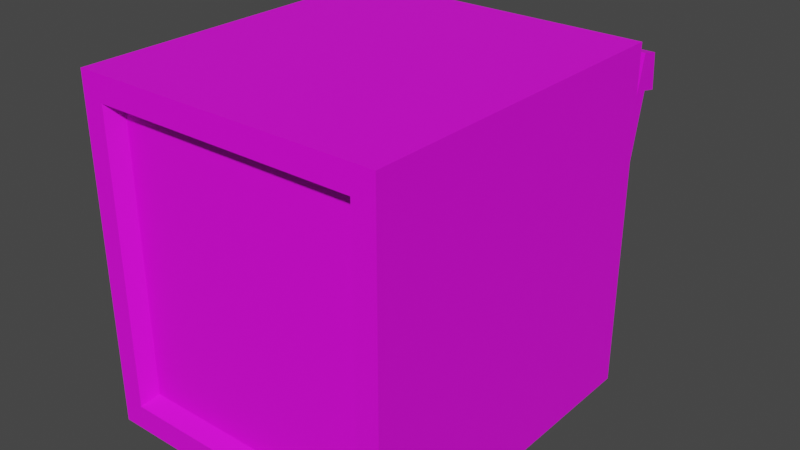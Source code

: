 # Source: WashingMachine.blend  (saved by Blender 3.6.11; exported with 4.5.12 LTS)
import bpy
from mathutils import Matrix  # noqa: F401  (used for matrix-valued properties, if any)

bpy.ops.wm.read_factory_settings(use_empty=True)
scene = bpy.context.scene
scene.name = 'Scene'

# ---- collections
col_collection = bpy.data.collections.new('Collection'); scene.collection.children.link(col_collection)

# ---- images (referenced by path relative to the original .blend; pixels are not part of the script)
import os
ASSET_DIR = os.environ.get("B2B_ASSET_DIR", "")  # directory of the original .blend (textures are referenced by path, not embedded)
HERE = os.path.dirname(os.path.abspath(__file__))  # packed textures are extracted next to this script under _unpacked/

def load_image(name, relpath, width, height, colorspace="sRGB"):
    """Load a texture the original file referenced (path relative to the .blend, or extracted next to this script)."""
    p = next((c for c in (os.path.join(HERE, relpath), os.path.join(ASSET_DIR, relpath)) if relpath and os.path.exists(c)), "")
    if p:
        img = bpy.data.images.load(p, check_existing=True)
        img.name = name
    else:  # same state as the original file: an image datablock whose file is absent (Cycles renders it pink)
        img = bpy.data.images.new(name, width, height)
        img.source = "FILE"
        img.filepath = "//" + (relpath or name)
    img.colorspace_settings.name = colorspace
    return img
img_texturepalette_png = load_image('TexturePalette.png', 'TexturePalette.png', 1024, 1024, 'sRGB')

# ---- materials (node trees are filled in below, after node groups)
mat_texturepalette = bpy.data.materials.new('TexturePalette')
mat_texturepalette.use_transparent_shadow = False

# ---- material node trees
mat_texturepalette.use_nodes = True; mat_texturepalette.node_tree.nodes.clear()
_N = mat_texturepalette.node_tree.nodes; _L = mat_texturepalette.node_tree.links
n0 = _N.new('ShaderNodeBsdfPrincipled'); n0.name = 'Principled BSDF'; n0.location = (10, 300)
n0.distribution = 'GGX'
n0.subsurface_method = 'RANDOM_WALK_SKIN'
n0.inputs[3].default_value = 1.45
n0.inputs[27].default_value = (0.0, 0.0, 0.0, 1.0)
n0.inputs[28].default_value = 1.0
n1 = _N.new('ShaderNodeOutputMaterial'); n1.name = 'Material Output'; n1.location = (300, 300)
n2 = _N.new('ShaderNodeTexImage'); n2.name = 'Image Texture'; n2.location = (-280, 280)
n2.image = img_texturepalette_png
_L.new(n0.outputs[0], n1.inputs[0])
_L.new(n2.outputs[0], n0.inputs[0])
n1.is_active_output = True

# ---- world
world_world = bpy.data.worlds.new('World'); scene.world = world_world
world_world.use_nodes = True; world_world.node_tree.nodes.clear()
_N = world_world.node_tree.nodes; _L = world_world.node_tree.links
n0 = _N.new('ShaderNodeOutputWorld'); n0.name = 'World Output'; n0.location = (300, 300)
n1 = _N.new('ShaderNodeBackground'); n1.name = 'Background'; n1.location = (10, 300)
n1.inputs[0].default_value = (0.05088, 0.05088, 0.05088, 1.0)
_L.new(n1.outputs[0], n0.inputs[0])
n0.is_active_output = True
world_world.color = (0.05088, 0.05088, 0.05088)
world_world.use_sun_shadow = False
world_world.sun_shadow_jitter_overblur = 0.0

# ---- meshes
me_cube_001 = bpy.data.meshes.new('Cube.001')
me_cube_001.from_pydata([(-0.9, -1.0, -1.0), (-0.9, -1.0, 1.0), (-0.9, 1.0, -1.0), (-0.9, 1.0, 1.0), (0.9, -1.0, -1.0), (0.9, -1.0, 1.0), (0.9, 1.0, -1.0), (0.9, 1.0, 1.0), (-0.7863, 1.0, 0.8737), (-0.7863, 1.0, -0.8737), (0.7863, 1.0, -0.8737), (0.7863, 1.0, 0.8737), (-0.7863, 0.8255, 0.8737), (-0.7863, 0.8255, -0.8737), (0.7863, 0.8255, -0.8737), (0.7863, 0.8255, 0.8737), (0.0, -0.8807, 0.0), (-0.7696, -1.0, -0.8551), (-0.7696, -1.0, 0.8551), (0.7696, -1.0, 0.8551), (0.7696, -1.0, -0.8551), (-0.7208, -0.9091, -0.8009), (-0.7208, -0.9091, 0.8009), (0.7208, -0.9091, 0.8009), (0.7208, -0.9091, -0.8009)], [], [(0, 1, 3, 2), (7, 6, 10, 11), (6, 7, 5, 4), (1, 0, 17, 18), (2, 6, 4, 0), (7, 3, 1, 5), (6, 2, 9, 10), (3, 7, 11, 8), (2, 3, 8, 9), (8, 11, 15, 12), (9, 8, 12, 13), (11, 10, 14, 15), (10, 9, 13, 14), (15, 14, 16), (14, 13, 16), (12, 15, 16), (13, 12, 16), (17, 20, 24, 21), (0, 4, 20, 17), (5, 1, 18, 19), (4, 5, 19, 20), (24, 23, 22, 21), (18, 17, 21, 22), (19, 18, 22, 23), (20, 19, 23, 24)])
_uv = me_cube_001.uv_layers.new(name='UVMap')
_uv.uv.foreach_set('vector', [0.9459, 0.8908, 0.9526, 0.8908, 0.9526, 0.9122, 0.9459, 0.9122, 0.9526, 0.9336, 0.9459, 0.9336, 0.9459, 0.9336, 0.9526, 0.9336, 0.9459, 0.9336, 0.9526, 0.9336, 0.9526, 0.955, 0.9459, 0.955, 0.9526, 0.8908, 0.9459, 0.8908, 0.9459, 0.8908, 0.9526, 0.8908, 0.9391, 0.9336, 0.9459, 0.9336, 0.9459, 0.955, 0.9391, 0.955, 0.9526, 0.9336, 0.9593, 0.9336, 0.9593, 0.955, 0.9526, 0.955, 0.9459, 0.9336, 0.9391, 0.9336, 0.9391, 0.9336, 0.9459, 0.9336, 0.9593, 0.9336, 0.9526, 0.9336, 0.9526, 0.9336, 0.9593, 0.9336, 0.9459, 0.9122, 0.9526, 0.9122, 0.9526, 0.9122, 0.9459, 0.9122, 0.9593, 0.9336, 0.9526, 0.9336, 0.9526, 0.9336, 0.9593, 0.9336, 0.9459, 0.9122, 0.9526, 0.9122, 0.9526, 0.9122, 0.9459, 0.9122, 0.9526, 0.9336, 0.9459, 0.9336, 0.9459, 0.9336, 0.9526, 0.9336, 0.9459, 0.9336, 0.9391, 0.9336, 0.9391, 0.9336, 0.9459, 0.9336, 0.08576, 0.949, 0.05487, 0.949, 0.08576, 0.949, 0.05487, 0.949, 0.02397, 0.949, 0.05487, 0.949, 0.1167, 0.949, 0.08576, 0.949, 0.1167, 0.949, 0.05487, 0.9181, 0.08576, 0.9181, 0.05487, 0.9181, 0.9391, 0.955, 0.9459, 0.955, 0.9459, 0.955, 0.9391, 0.955, 0.9391, 0.955, 0.9459, 0.955, 0.9459, 0.955, 0.9391, 0.955, 0.9526, 0.955, 0.9593, 0.955, 0.9593, 0.955, 0.9526, 0.955, 0.9459, 0.955, 0.9526, 0.955, 0.9526, 0.955, 0.9459, 0.955, 0.188, 0.9354, 0.1948, 0.9354, 0.1948, 0.9568, 0.188, 0.9568, 0.9526, 0.8908, 0.9459, 0.8908, 0.9459, 0.8908, 0.9526, 0.8908, 0.9526, 0.955, 0.9593, 0.955, 0.9593, 0.955, 0.9526, 0.955, 0.9459, 0.955, 0.9526, 0.955, 0.9526, 0.955, 0.9459, 0.955])
me_cube_001.materials.append(mat_texturepalette)
me_cube_001.update()
me_cube_002 = bpy.data.meshes.new('Cube.002')
me_cube_002.from_pydata([(-0.7863, 1.0, 0.8737), (-0.7863, 1.0, -0.8737), (0.7863, 1.0, -0.8737), (0.7863, 1.0, 0.8737), (-0.7863, 0.9208, 0.8737), (-0.7863, 0.9208, -0.8737), (0.7863, 0.9208, -0.8737), (0.7863, 0.9208, 0.8737), (-0.7863, 1.0, 0.6691), (0.7863, 1.0, 0.6691), (-0.7863, 0.9208, 0.6691), (0.7863, 0.9208, 0.6691), (-0.7863, 1.031, 0.8737), (0.7863, 1.031, 0.8737), (-0.7863, 1.093, 0.6691), (0.7863, 1.093, 0.6691)], [], [(8, 9, 15, 14), (10, 4, 7, 11), (9, 2, 6, 11), (2, 1, 5, 6), (0, 3, 7, 4), (8, 0, 4, 10), (1, 8, 10, 5), (3, 9, 11, 7), (5, 10, 11, 6), (1, 2, 9, 8), (14, 15, 13, 12), (3, 0, 12, 13), (9, 3, 13, 15), (0, 8, 14, 12)])
_uv = me_cube_002.uv_layers.new(name='UVMap')
_uv.uv.foreach_set('vector', [0.3142, 0.9161, 0.3142, 0.9511, 0.3142, 0.9511, 0.3142, 0.9161, 0.3142, 0.9161, 0.3182, 0.9161, 0.3182, 0.9511, 0.3142, 0.9511, 0.3142, 0.9511, 0.2833, 0.9511, 0.2833, 0.9511, 0.3142, 0.9511, 0.783, 0.9787, 0.783, 0.9041, 0.783, 0.9041, 0.783, 0.9787, 0.3182, 0.9161, 0.3182, 0.9511, 0.3182, 0.9511, 0.3182, 0.9161, 0.3142, 0.9161, 0.3182, 0.9161, 0.3182, 0.9161, 0.3142, 0.9161, 0.2833, 0.9161, 0.3142, 0.9161, 0.3142, 0.9161, 0.2833, 0.9161, 0.3182, 0.9511, 0.3142, 0.9511, 0.3142, 0.9511, 0.3182, 0.9511, 0.2833, 0.9161, 0.3142, 0.9161, 0.3142, 0.9511, 0.2833, 0.9511, 0.8967, 0.9813, 0.8967, 0.9015, 0.975, 0.9015, 0.975, 0.9813, 0.3142, 0.9161, 0.3142, 0.9511, 0.3182, 0.9511, 0.3182, 0.9161, 0.3182, 0.9511, 0.3182, 0.9161, 0.3182, 0.9161, 0.3182, 0.9511, 0.3142, 0.9511, 0.3182, 0.9511, 0.3182, 0.9511, 0.3142, 0.9511, 0.3182, 0.9161, 0.3142, 0.9161, 0.3142, 0.9161, 0.3182, 0.9161])
me_cube_002.materials.append(mat_texturepalette)
me_cube_002.update()

# ---- objects
ob_cube = bpy.data.objects.new('Cube', me_cube_001)
ob_cube_001 = bpy.data.objects.new('Cube.001', me_cube_002)

# ---- transforms, parenting, visibility, modifiers, constraints
ob_cube.location = (0.0, 0.0, 1.0)
ob_cube_001.location = (0.0, 0.1872, 1.189)
ob_cube_001.rotation_euler = (-0.2117, -0.0, 0.0)

# ---- collection membership
col_collection.objects.link(ob_cube)
col_collection.objects.link(ob_cube_001)

# ---- scene / render settings (as saved in the file)
scene.frame_start = 1; scene.frame_end = 250; scene.frame_set(1)
scene.render.engine = 'BLENDER_EEVEE_NEXT'
scene.cycles.sampling_pattern = 'TABULATED_SOBOL'
scene.view_settings.view_transform = 'Filmic'
bpy.context.view_layer.update()

# ---- added for rendering (the .blend has no active camera and no usable light): camera, sun
cam_auto = bpy.data.cameras.new('AutoCamera')
cam_auto.lens = 50.0
cam_auto.sensor_width = 36.0
cam_auto.clip_end = 1000.0
ob_auto_camera = bpy.data.objects.new('AutoCamera', cam_auto)
scene.collection.objects.link(ob_auto_camera)
ob_auto_camera.location = (3.36032, -3.81268, 3.68825)
ob_auto_camera.rotation_euler = (1.09748, -7.21219e-08, 0.694738)
scene.camera = ob_auto_camera
light_auto_sun = bpy.data.lights.new('AutoSun', 'SUN')
light_auto_sun.energy = 3.0
light_auto_sun.angle = 0.0523599
ob_auto_sun = bpy.data.objects.new('AutoSun', light_auto_sun)
scene.collection.objects.link(ob_auto_sun)
ob_auto_sun.rotation_euler = (0.872665, 0.174533, 0.523599)
bpy.context.view_layer.update()
